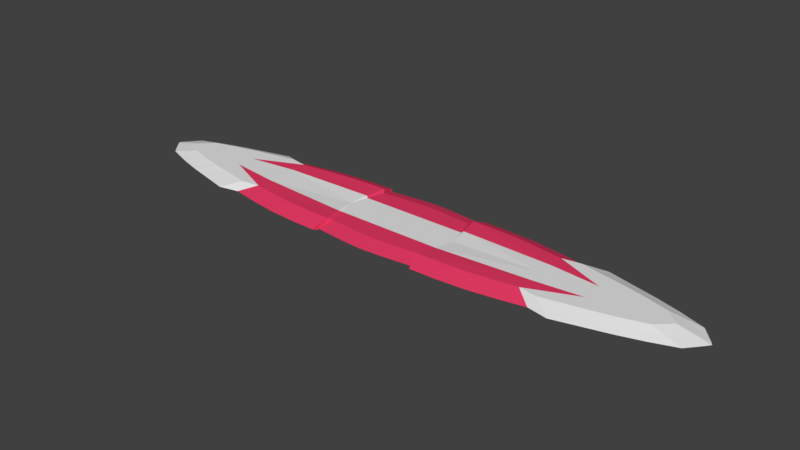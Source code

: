 # Source: Spec_2_Board.blend  (saved by Blender 2.78.0; exported with 4.5.12 LTS)
import bpy
from mathutils import Matrix  # noqa: F401  (used for matrix-valued properties, if any)

bpy.ops.wm.read_factory_settings(use_empty=True)
scene = bpy.context.scene
scene.name = 'Scene'

# ---- collections
col_collection_1 = bpy.data.collections.new('Collection 1'); scene.collection.children.link(col_collection_1)

# ---- materials (node trees are filled in below, after node groups)
mat_magenta = bpy.data.materials.new('Magenta')
mat_magenta.alpha_threshold = 0.0
mat_magenta.use_transparent_shadow = False
mat_magenta.diffuse_color = (0.8, 0.04404, 0.1297, 1.0)
mat_magenta.roughness = 0.5
mat_white = bpy.data.materials.new('White')
mat_white.alpha_threshold = 0.0
mat_white.use_transparent_shadow = False
mat_white.roughness = 0.5
mat_white.specular_intensity = 1.0

# ---- material node trees

# ---- world
world_world = bpy.data.worlds.new('World'); scene.world = world_world
world_world.color = (0.05088, 0.05088, 0.05088)
world_world.use_sun_shadow = False
world_world.sun_shadow_jitter_overblur = 0.0
world_world.cycles.sampling_method = 'MANUAL'

# ---- meshes
me_plane = bpy.data.meshes.new('Plane')
me_plane.from_pydata([(5.754e-06, -80.21, -4.891), (-3.277e-06, 80.22, -4.891), (-62.5, 49.62, -4.891), (-62.5, -49.62, -4.891), (62.5, -49.62, -4.891), (62.5, 49.62, -4.891), (24.14, 76.19, -4.891), (-24.14, 76.19, -4.891), (-24.14, -76.25, -4.891), (24.14, -76.25, -4.891), (-56.99, 44.19, -4.891), (-56.99, -44.18, -4.891), (56.99, -44.18, -4.891), (56.99, 44.19, -4.891), (-66.12, -14.72, -4.891), (66.12, -14.72, -4.891), (66.13, 14.73, -4.891), (-72.15, 0.006121, -4.891), (72.15, 0.006121, -4.891), (-66.13, 14.73, -4.891), (72.33, 14.73, -4.891), (-72.33, 14.73, -4.891), (-72.33, -14.72, -4.891), (72.33, -14.72, -4.891), (-69.78, -7.358, -4.891), (69.78, 7.37, -4.891), (69.78, -7.357, -4.891), (-69.78, 7.37, -4.891), (-67.95, -11.04, -4.891), (67.95, 11.05, -4.891), (71.22, -3.786, -4.891), (-71.22, 3.799, -4.891), (-71.22, -3.786, -4.891), (71.22, 3.798, -4.891), (67.95, -11.04, -4.891), (-67.95, 11.05, -4.891), (-66.95, -12.88, -4.891), (66.95, 12.89, -4.891), (71.71, -1.835, -4.891), (-71.71, 1.847, -4.891), (-70.69, -5.517, -4.891), (70.69, 5.529, -4.891), (68.88, -9.198, -4.891), (-68.88, 9.211, -4.891), (-68.88, -9.199, -4.891), (68.88, 9.211, -4.891), (70.69, -5.517, -4.891), (-70.69, 5.529, -4.891), (-71.71, -1.835, -4.891), (71.71, 1.847, -4.891), (66.95, -12.88, -4.891), (-66.95, 12.89, -4.891), (-45.87, 62.91, -4.891), (45.87, 62.91, -4.891), (-54.15, 56.27, -4.891), (36.06, 69.55, -4.891), (-36.06, 69.55, -4.891), (54.15, 56.27, -4.891), (45.87, -62.94, -4.891), (-45.87, -62.94, -4.891), (54.15, -56.28, -4.891), (-36.06, -69.6, -4.891), (36.06, -69.6, -4.891), (-54.15, -56.28, -4.891), (-69.29, -29.45, -4.891), (69.29, -29.45, -4.891), (-71.95, -21.75, -4.891), (71.95, -21.75, -4.891), (-63.92, -36.81, -4.891), (63.92, -36.81, -4.891), (69.29, 29.46, -4.891), (-69.29, 29.46, -4.891), (63.92, 36.82, -4.891), (-63.92, 36.83, -4.891), (71.95, 21.77, -4.891), (-71.95, 21.77, -4.891), (4.861, 79.52, -4.891), (-4.861, 79.52, -4.891), (4.861, -79.54, -4.891), (-4.861, -79.54, -4.891), (2.174e-05, -79.99, 7.512), (-2.197e-05, 80.0, 7.512), (-62.81, 49.49, 7.512), (-62.81, -49.49, 7.512), (97.4, -8.153, 0.06057), (97.4, 8.166, 0.06057), (-79.55, 48.97, 0.06057), (-24.26, 75.99, 7.512), (79.55, 48.96, 0.06057), (24.25, -76.05, 7.512), (96.13, -10.19, 0.06057), (-57.27, -44.06, 7.512), (57.27, -44.06, 7.512), (64.02, 69.71, 0.06057), (-66.45, -14.68, 5.012), (66.45, -14.68, 5.012), (-89.21, 40.81, 0.06057), (-72.5, 0.006105, 5.012), (72.5, 0.006104, 5.012), (-66.45, 14.69, 5.012), (101.0, -16.31, 0.06057), (-64.02, 69.71, 0.06057), (-72.69, -15.43, 7.512), (89.21, 40.8, 0.06057), (-70.13, -7.338, 5.012), (-64.02, -69.74, 0.06057), (101.0, 16.33, 0.06057), (-70.13, 7.35, 5.012), (-101.0, 16.33, 0.06057), (64.02, -69.74, 0.06057), (-100.1, 2.047, 0.06057), (-71.57, 3.788, 5.012), (100.4, -24.1, 0.06057), (92.29, 16.33, 0.06057), (93.44, 14.29, 0.06057), (-100.4, -24.11, 0.06057), (-67.28, -12.85, 5.012), (-94.83, 12.25, 0.06057), (72.06, -1.83, 5.012), (89.21, -40.79, 0.06057), (-71.04, -5.502, 5.012), (71.04, 5.514, 5.012), (94.83, -12.23, 0.06057), (-89.21, -40.79, 0.06057), (-96.7, -32.63, 0.06057), (-50.33, -77.12, 0.06057), (71.04, -5.502, 5.012), (99.4, 4.209, 0.06057), (-72.06, -1.83, 5.012), (-99.4, -4.196, 0.06057), (50.33, 77.07, 0.06057), (-67.28, 12.86, 5.012), (-98.67, 6.127, 0.06057), (-6.784, -88.14, 0.06057), (-33.69, -84.5, 0.06057), (99.4, -4.195, 0.06057), (75.58, 62.35, 0.06057), (87.23, 54.99, 0.06057), (6.784, -88.14, 0.06057), (94.83, 12.25, 0.06057), (54.42, -56.13, 7.512), (96.13, 10.21, 0.06057), (36.23, -69.41, 7.512), (-54.42, -56.13, 7.512), (93.44, -14.27, 0.06057), (69.63, -29.37, 7.512), (-50.33, 77.07, 0.06057), (87.23, -54.98, 0.06057), (-94.83, -12.23, 0.06057), (-96.13, -10.19, 0.06057), (69.63, 29.38, 7.512), (-69.63, 29.38, 7.512), (100.1, 2.047, 0.06057), (-75.58, 62.35, 0.06057), (72.3, 21.71, 7.512), (-72.3, 21.71, 7.512), (4.885, 79.3, 7.512), (-4.885, 79.3, 7.512), (33.69, 84.43, 0.06057), (-96.13, 10.21, 0.06057), (-87.23, -54.98, 0.06057), (-100.4, 24.12, 0.06057), (-97.4, -8.153, 0.06057), (100.4, 24.12, 0.06057), (62.81, -49.49, 7.512), (62.81, 49.49, 7.512), (24.26, 75.99, 7.512), (33.69, -84.5, 0.06057), (-24.25, -76.05, 7.512), (98.67, 6.126, 0.06057), (-57.27, 44.07, 7.512), (-96.71, 32.65, 0.06057), (-101.0, -16.31, 0.06057), (57.27, 44.07, 7.512), (-98.67, -6.113, 0.06057), (96.71, 32.64, 0.06057), (66.45, 14.69, 5.012), (-75.58, -62.36, 0.06057), (79.54, -48.95, 0.06057), (50.33, -77.12, 0.06057), (72.69, 15.25, 7.512), (-72.69, 15.44, 7.512), (-79.54, -48.95, 0.06057), (72.69, -15.23, 7.512), (100.1, -2.033, 0.06057), (70.13, 7.35, 5.012), (70.13, -7.337, 5.012), (-92.29, -16.31, 0.06057), (-68.28, -11.01, 5.012), (68.28, 11.02, 5.012), (71.57, -3.776, 5.012), (-93.44, -14.27, 0.06057), (-71.57, -3.776, 5.012), (71.57, 3.788, 5.012), (68.28, -11.01, 5.012), (-68.28, 11.02, 5.012), (96.7, -32.63, 0.06057), (67.28, 12.86, 5.012), (-99.4, 4.209, 0.06057), (-72.06, 1.842, 5.012), (98.67, -6.113, 0.06057), (-93.44, 14.29, 0.06057), (69.22, -9.173, 5.012), (-69.22, 9.186, 5.012), (-69.22, -9.174, 5.012), (69.22, 9.186, 5.012), (-92.29, 16.33, 0.06057), (-71.04, 5.514, 5.012), (8.592e-07, -88.87, 0.06057), (72.06, 1.842, 5.012), (67.28, -12.85, 5.012), (92.29, -16.31, 0.06057), (-46.1, 62.74, 7.512), (46.1, 62.74, 7.512), (-54.42, 56.11, 7.512), (36.24, 69.36, 7.512), (-36.24, 69.36, 7.512), (54.42, 56.11, 7.512), (46.1, -62.77, 7.512), (-46.1, -62.77, 7.512), (75.58, -62.36, 0.06057), (-36.23, -69.41, 7.512), (8.592e-07, 88.89, 0.06057), (100.7, 0.006789, 0.06057), (-69.63, -29.37, 7.512), (-33.69, 84.43, 0.06057), (-72.3, -21.7, 7.512), (72.3, -21.69, 7.512), (-64.23, -36.71, 7.512), (64.23, -36.71, 7.512), (-6.785, 88.11, 0.06057), (-87.23, 54.99, 0.06057), (64.23, 36.72, 7.512), (-64.23, 36.73, 7.512), (6.785, 88.11, 0.06057), (-97.4, 8.167, 0.06057), (-100.1, -2.033, 0.06057), (-100.7, 0.006789, 0.06057), (4.885, -79.32, 7.512), (-4.885, -79.32, 7.512), (8.405e-06, -17.67, 5.012), (-7.759e-07, 17.68, 5.012), (-16.73, -59.06, 7.512), (1.575e-05, -59.71, 7.512), (16.73, -59.06, 7.512), (-1.174e-05, 59.01, 7.512), (-19.88, 58.48, 7.512), (19.88, 58.48, 7.512), (1.061, 17.63, 5.012), (3.815e-06, -44.06, 7.512), (1.061, -17.62, 5.012), (1.045, 17.65, 5.048), (-1.907e-05, 44.07, 7.512), (1.046, -17.63, 5.048), (28.64, 44.07, 7.512), (33.76, 16.16, 5.012), (36.87, 16.45, 6.28), (33.76, -16.15, 5.012), (36.87, -16.43, 6.28), (28.64, -44.06, 7.512), (-33.22, -16.18, 5.012), (-36.34, -16.55, 6.262), (-28.64, -44.06, 7.512), (-33.23, 16.19, 5.012), (-28.64, 44.07, 7.512), (-36.34, 16.56, 6.262), (-86.07, -1.932, 2.536), (-83.76, 7.759, 2.536), (5.835, 83.71, 3.786), (-75.02, 52.24, 3.786), (-28.97, 80.21, 3.786), (-80.36, 13.57, 2.536), (-85.48, 3.999, 2.536), (83.17, -31.0, 3.786), (-80.36, -13.56, 2.536), (-79.37, -15.5, 2.536), (-68.41, -46.51, 3.786), (-84.85, -5.808, 2.536), (-86.82, -15.87, 3.786), (-83.17, 31.02, 3.786), (84.86, 5.82, 2.536), (28.97, -80.27, 3.786), (86.36, 22.91, 3.786), (83.76, -7.745, 2.536), (83.76, 7.758, 2.536), (-68.41, 46.52, 3.786), (-76.72, 38.77, 3.786), (86.82, -15.77, 3.786), (-86.82, 15.88, 3.786), (-86.07, 1.944, 2.536), (-86.36, -22.9, 3.786), (76.72, -38.75, 3.786), (-83.17, -31.0, 3.786), (-43.28, -73.26, 3.786), (43.28, 73.21, 3.786), (-84.86, 5.821, 2.536), (-28.97, -80.27, 3.786), (75.02, 52.24, 3.786), (82.67, 9.696, 2.536), (-82.67, -9.684, 2.536), (-65.0, 59.23, 3.786), (28.97, 80.21, 3.786), (-82.67, 9.697, 2.536), (-75.02, -52.24, 3.786), (-86.36, 22.91, 3.786), (-83.76, -7.746, 2.536), (83.17, 31.01, 3.786), (-65.0, -59.24, 3.786), (68.41, -46.5, 3.786), (43.28, -73.26, 3.786), (86.07, -1.931, 2.536), (84.85, -5.807, 2.536), (-79.37, 15.51, 2.536), (1.13e-05, -84.43, 3.786), (79.37, -15.5, 2.536), (65.0, -59.24, 3.786), (-1.055e-05, 84.44, 3.786), (86.6, 0.006446, 2.536), (-5.835, 83.71, 3.786), (-86.6, 0.006447, 2.536), (86.07, 1.944, 2.536), (-81.56, -11.62, 2.536), (75.02, -52.24, 3.786), (-43.28, 73.21, 3.786), (80.36, -13.56, 2.536), (81.56, 11.63, 2.536), (5.835, -83.73, 3.786), (65.0, 59.23, 3.786), (85.48, -3.986, 2.536), (-5.835, -83.73, 3.786), (-85.48, -3.986, 2.536), (85.48, 3.999, 2.536), (-76.72, -38.75, 3.786), (81.56, -11.62, 2.536), (-81.56, 11.63, 2.536), (80.36, 13.57, 2.536), (79.37, 15.51, 2.536), (86.36, -22.9, 3.786), (55.06, -66.25, 3.786), (86.82, 15.79, 3.786), (-55.06, -66.25, 3.786), (76.72, 38.76, 3.786), (-55.06, 66.22, 3.786), (55.06, 66.22, 3.786), (82.67, -9.683, 2.536), (68.41, 46.52, 3.786), (-86.43, 0.006455, -2.415), (-5.823, 83.81, -2.415), (86.43, 0.006455, -2.415), (-1.209e-06, 84.55, -2.415), (64.87, -59.32, -2.415), (79.21, -15.52, -2.415), (3.307e-06, -84.54, -2.415), (-79.21, 15.53, -2.415), (84.68, -5.815, -2.415), (85.89, -1.934, -2.415), (43.19, -73.36, -2.415), (68.27, -46.56, -2.415), (-64.87, -59.32, -2.415), (83.0, 31.05, -2.415), (-83.59, -7.756, -2.415), (-86.19, 22.94, -2.415), (-74.87, -52.3, -2.415), (68.27, 46.58, -2.415), (82.5, -9.696, -2.415), (54.95, 66.31, -2.415), (-54.95, 66.31, -2.415), (76.57, 38.81, -2.415), (-54.95, -66.34, -2.415), (86.64, 15.53, -2.415), (54.95, -66.34, -2.415), (86.18, -22.93, -2.415), (79.21, 15.53, -2.415), (80.2, 13.59, -2.415), (-81.39, 11.65, -2.415), (81.39, -11.64, -2.415), (-76.56, -38.8, -2.415), (85.31, 4.004, -2.415), (-85.31, -3.991, -2.415), (-5.823, -83.84, -2.415), (85.31, -3.991, -2.415), (64.87, 59.31, -2.415), (5.823, -83.84, -2.415), (81.39, 11.65, -2.415), (80.19, -13.58, -2.415), (-43.19, 73.31, -2.415), (74.87, -52.3, -2.415), (-81.39, -11.64, -2.415), (85.89, 1.947, -2.415), (86.19, 22.94, -2.415), (28.91, -80.38, -2.415), (84.68, 5.828, -2.415), (-83.0, 31.06, -2.415), (-86.64, -15.52, -2.415), (-84.68, -5.815, -2.415), (-68.27, -46.57, -2.415), (-79.21, -15.52, -2.415), (-80.19, -13.58, -2.415), (83.0, -31.04, -2.415), (-85.31, 4.004, -2.415), (-80.2, 13.59, -2.415), (-28.91, 80.31, -2.415), (-74.87, 52.3, -2.415), (5.823, 83.81, -2.415), (-83.59, 7.769, -2.415), (-85.89, -1.934, -2.415), (-82.5, 9.709, -2.415), (28.91, 80.31, -2.415), (-64.87, 59.31, -2.415), (-82.5, -9.696, -2.415), (82.5, 9.708, -2.415), (74.87, 52.3, -2.415), (-28.91, -80.38, -2.415), (-84.68, 5.828, -2.415), (43.19, 73.31, -2.415), (-43.19, -73.36, -2.415), (-83.0, -31.04, -2.415), (76.56, -38.8, -2.415), (-86.18, -22.93, -2.415), (-85.89, 1.947, -2.415), (-86.64, 15.53, -2.415), (86.64, -15.52, -2.415), (-76.57, 38.82, -2.415), (-68.27, 46.58, -2.415), (83.59, 7.768, -2.415), (83.59, -7.755, -2.415)], [], [(89, 142, 218, 140, 164, 92, 244, 243, 242, 91, 83, 143, 219, 221, 168, 239, 80, 238), (54, 52, 56, 7, 77, 1, 76, 6, 55, 53, 57, 5, 13, 72, 70, 74, 20, 16, 37, 29, 45, 25, 41, 33, 49, 18, 38, 30, 46, 26, 42, 34, 50, 15, 23, 67, 65, 69, 12, 4, 60, 58, 62, 9, 78, 0, 79, 8, 61, 59, 63, 3, 11, 68, 64, 66, 22, 14, 36, 28, 44, 24, 40, 32, 48, 17, 39, 31, 47, 27, 43, 35, 51, 19, 21, 75, 71, 73, 10, 2), (319, 266, 128, 97), (302, 267, 107, 203), (301, 268, 156, 166), (300, 269, 82, 214), (318, 270, 87, 157), (317, 320, 209, 98), (299, 321, 188, 204), (316, 318, 157, 81), (315, 322, 164, 140), (270, 323, 216, 87), (314, 324, 210, 95), (298, 325, 189, 205), (313, 326, 238, 80), (297, 327, 217, 165), (312, 271, 131, 99), (311, 328, 190, 126), (296, 329, 239, 168), (295, 272, 111, 207), (294, 301, 166, 215), (266, 330, 192, 128), (320, 331, 193, 209), (293, 296, 168, 221), (292, 332, 228, 224), (324, 333, 194, 210), (291, 273, 145, 229), (271, 334, 195, 131), (321, 274, 116, 188), (274, 275, 94, 116), (290, 292, 224, 226), (325, 335, 197, 189), (335, 336, 176, 197), (273, 337, 227, 145), (310, 317, 98, 118), (328, 310, 118, 190), (289, 319, 97, 199), (332, 276, 91, 228), (309, 338, 218, 142), (420, 21, 19, 353), (308, 291, 229, 92), (307, 340, 219, 143), (272, 289, 199, 111), (306, 341, 232, 150), (338, 315, 140, 218), (323, 342, 212, 216), (330, 277, 120, 192), (372, 16, 20, 369), (286, 279, 151, 233), (327, 343, 213, 217), (331, 280, 121, 193), (340, 293, 221, 219), (333, 344, 202, 194), (341, 345, 173, 232), (326, 281, 89, 238), (268, 316, 81, 156), (334, 302, 203, 195), (278, 290, 226, 102), (285, 286, 233, 170), (342, 300, 214, 212), (337, 287, 183, 227), (329, 313, 80, 239), (345, 297, 165, 173), (339, 282, 154, 180), (282, 306, 150, 154), (281, 309, 142, 89), (305, 299, 204, 104), (304, 288, 181, 155), (279, 304, 155, 151), (303, 307, 143, 83), (343, 294, 215, 213), (284, 298, 205, 185), (277, 305, 104, 120), (283, 311, 126, 186), (280, 284, 185, 121), (276, 303, 83, 91), (269, 285, 170, 82), (267, 295, 207, 107), (344, 283, 186, 202), (322, 308, 92, 164), (396, 14, 22, 393), (421, 23, 15, 351), (346, 405, 236, 237), (406, 404, 235, 159), (407, 403, 234, 158), (408, 402, 231, 153), (347, 401, 225, 230), (348, 388, 152, 223), (409, 387, 148, 149), (349, 347, 230, 222), (350, 386, 147, 220), (401, 385, 146, 225), (351, 384, 144, 211), (410, 383, 139, 141), (352, 382, 138, 208), (411, 381, 136, 137), (353, 400, 201, 206), (354, 380, 135, 200), (412, 379, 133, 134), (413, 399, 198, 132), (414, 407, 158, 130), (405, 378, 129, 236), (388, 377, 127, 152), (415, 412, 134, 125), (416, 376, 123, 124), (384, 375, 122, 144), (417, 398, 196, 119), (400, 374, 117, 201), (387, 397, 191, 148), (397, 396, 187, 191), (418, 416, 124, 115), (383, 373, 114, 139), (373, 372, 113, 114), (398, 371, 112, 196), (355, 348, 223, 184), (380, 355, 184, 135), (419, 346, 237, 110), (376, 395, 182, 123), (356, 370, 109, 179), (288, 108, 206, 312), (357, 417, 119, 178), (358, 368, 105, 177), (399, 419, 110, 198), (359, 367, 103, 175), (370, 350, 220, 109), (385, 366, 101, 146), (378, 394, 174, 129), (336, 113, 106, 339), (422, 392, 171, 96), (381, 365, 93, 136), (377, 391, 169, 127), (368, 415, 125, 105), (375, 364, 90, 122), (367, 363, 88, 103), (382, 390, 167, 138), (403, 349, 222, 234), (374, 406, 159, 117), (393, 418, 115, 172), (423, 422, 96, 86), (366, 408, 153, 101), (371, 421, 100, 112), (379, 352, 208, 133), (363, 411, 137, 88), (369, 389, 163, 106), (389, 359, 175, 163), (390, 356, 179, 167), (360, 409, 149, 162), (361, 420, 108, 161), (392, 361, 161, 171), (362, 358, 177, 160), (365, 414, 130, 93), (424, 410, 141, 85), (394, 360, 162, 174), (425, 354, 200, 84), (391, 424, 85, 169), (395, 362, 160, 182), (402, 423, 86, 231), (404, 413, 132, 235), (364, 425, 84, 90), (386, 357, 178, 147), (275, 187, 172, 278), (287, 100, 211, 314), (263, 260, 240, 250, 257, 255, 248, 241), (116, 94, 260, 263, 99, 131, 195, 203, 107, 207, 111, 199, 97, 128, 192, 120, 104, 204, 188), (102, 261, 260, 94), (95, 257, 258, 183), (157, 87, 216, 212, 214, 82, 170, 246, 245, 247, 173, 165, 217, 213, 215, 166, 156, 81), (181, 99, 263, 265), (176, 180, 256, 255), (91, 242, 262), (173, 254, 256, 180, 154, 150, 232), (170, 264, 246), (92, 229, 145, 227, 183, 258, 259), (248, 251, 241), (253, 250, 240), (245, 252, 254, 247), (249, 243, 244, 259), (249, 253, 240, 261, 262), (251, 252, 264, 265, 241), (255, 256, 251, 248), (258, 257, 250, 253), (259, 258, 253, 249), (256, 254, 252, 251), (255, 257, 95, 210, 194, 202, 186, 126, 190, 118, 98, 209, 193, 121, 185, 205, 189, 197, 176), (265, 264, 170, 233, 151, 155, 181), (262, 261, 102, 226, 224, 228, 91), (265, 263, 241), (260, 261, 240), (246, 264, 252, 245), (247, 254, 173), (262, 242, 243, 249), (259, 244, 92), (183, 287, 314, 95), (94, 275, 278, 102), (176, 336, 339, 180), (181, 288, 312, 99), (147, 178, 308, 322), (90, 84, 283, 344), (235, 132, 295, 267), (231, 86, 285, 269), (182, 160, 303, 276), (169, 85, 284, 280), (84, 200, 311, 283), (174, 162, 305, 277), (85, 141, 298, 284), (93, 130, 294, 343), (160, 177, 307, 303), (171, 161, 304, 279), (161, 108, 288, 304), (162, 149, 299, 305), (167, 179, 309, 281), (163, 175, 306, 282), (106, 163, 282, 339), (88, 137, 297, 345), (133, 208, 313, 329), (112, 100, 287, 337), (101, 153, 300, 342), (86, 96, 286, 285), (172, 115, 290, 278), (117, 159, 302, 334), (234, 222, 316, 268), (138, 167, 281, 326), (103, 88, 345, 341), (122, 90, 344, 333), (105, 125, 293, 340), (127, 169, 280, 331), (136, 93, 343, 327), (96, 171, 279, 286), (129, 174, 277, 330), (146, 101, 342, 323), (109, 220, 315, 338), (175, 103, 341, 306), (198, 110, 289, 272), (177, 105, 340, 307), (178, 119, 291, 308), (179, 109, 338, 309), (123, 182, 276, 332), (110, 237, 319, 289), (135, 184, 310, 328), (184, 223, 317, 310), (196, 112, 337, 273), (114, 113, 336, 335), (139, 114, 335, 325), (115, 124, 292, 290), (191, 187, 275, 274), (148, 191, 274, 321), (201, 117, 334, 271), (119, 196, 273, 291), (144, 122, 333, 324), (124, 123, 332, 292), (125, 134, 296, 293), (152, 127, 331, 320), (236, 129, 330, 266), (130, 158, 301, 294), (132, 198, 272, 295), (134, 133, 329, 296), (200, 135, 328, 311), (206, 201, 271, 312), (137, 136, 327, 297), (208, 138, 326, 313), (141, 139, 325, 298), (211, 144, 324, 314), (225, 146, 323, 270), (220, 147, 322, 315), (222, 230, 318, 316), (149, 148, 321, 299), (223, 152, 320, 317), (230, 225, 270, 318), (153, 231, 269, 300), (158, 234, 268, 301), (159, 235, 267, 302), (237, 236, 266, 319), (4, 12, 357, 386), (42, 26, 425, 364), (27, 47, 413, 404), (2, 10, 423, 402), (11, 3, 362, 395), (41, 25, 424, 391), (26, 46, 354, 425), (40, 24, 360, 394), (25, 45, 410, 424), (53, 55, 414, 365), (3, 63, 358, 362), (71, 75, 361, 392), (75, 21, 420, 361), (24, 44, 409, 360), (9, 62, 356, 390), (74, 70, 359, 389), (20, 74, 389, 369), (13, 5, 411, 363), (79, 0, 352, 379), (67, 23, 421, 371), (52, 54, 408, 366), (10, 73, 422, 423), (22, 66, 418, 393), (35, 43, 406, 374), (76, 1, 349, 403), (78, 9, 390, 382), (72, 13, 363, 367), (34, 42, 364, 375), (59, 61, 415, 368), (33, 41, 391, 377), (57, 53, 365, 381), (73, 71, 392, 422), (32, 40, 394, 378), (56, 52, 366, 385), (58, 60, 350, 370), (70, 72, 367, 359), (31, 39, 419, 399), (63, 59, 368, 358), (12, 69, 417, 357), (62, 58, 370, 356), (68, 11, 395, 376), (39, 17, 346, 419), (30, 38, 355, 380), (38, 18, 348, 355), (65, 67, 371, 398), (37, 16, 372, 373), (29, 37, 373, 383), (66, 64, 416, 418), (36, 14, 396, 397), (28, 36, 397, 387), (51, 35, 374, 400), (69, 65, 398, 417), (50, 34, 375, 384), (64, 68, 376, 416), (61, 8, 412, 415), (49, 33, 377, 388), (48, 32, 378, 405), (55, 6, 407, 414), (47, 31, 399, 413), (8, 79, 379, 412), (46, 30, 380, 354), (19, 51, 400, 353), (5, 57, 381, 411), (0, 78, 382, 352), (45, 29, 383, 410), (15, 50, 384, 351), (7, 56, 385, 401), (60, 4, 386, 350), (1, 77, 347, 349), (44, 28, 387, 409), (18, 49, 388, 348), (77, 7, 401, 347), (54, 2, 402, 408), (6, 76, 403, 407), (43, 27, 404, 406), (17, 48, 405, 346), (100, 421, 351, 211), (187, 396, 393, 172), (113, 372, 369, 106), (108, 420, 353, 206)])
me_plane.polygons.foreach_set('material_index', [1, 1, 0, 0, 1, 1, 1, 0, 0, 1, 1, 1, 0, 0, 1, 1, 0, 0, 1, 0, 1, 0, 0, 1, 0, 0, 0, 0, 0, 0, 0, 0, 0, 0, 0, 0, 0, 0, 1, 0, 0, 1, 0, 0, 1, 1, 0, 0, 0, 1, 0, 1, 0, 0, 1, 1, 0, 0, 0, 1, 0, 1, 1, 0, 0, 1, 0, 0, 0, 1, 1, 0, 0, 0, 0, 1, 1, 0, 0, 1, 0, 0, 0, 0, 1, 1, 1, 0, 0, 1, 1, 1, 0, 0, 1, 1, 0, 0, 1, 0, 1, 0, 0, 1, 0, 0, 0, 0, 0, 0, 0, 0, 0, 0, 0, 0, 0, 0, 1, 0, 0, 1, 0, 0, 1, 1, 0, 0, 0, 1, 0, 1, 0, 0, 1, 1, 0, 0, 0, 1, 0, 1, 1, 0, 0, 1, 0, 0, 0, 1, 1, 0, 0, 0, 0, 1, 1, 0, 0, 1, 0, 0, 1, 0, 0, 0, 1, 0, 0, 0, 0, 0, 0, 0, 0, 1, 1, 1, 1, 1, 1, 1, 1, 0, 0, 0, 1, 1, 1, 0, 1, 0, 0, 0, 0, 0, 1, 0, 0, 1, 1, 0, 0, 0, 0, 1, 1, 0, 0, 0, 1, 0, 0, 1, 1, 0, 1, 0, 0, 0, 1, 1, 0, 0, 1, 0, 1, 0, 0, 1, 1, 0, 0, 1, 0, 1, 0, 0, 0, 0, 0, 0, 0, 0, 0, 0, 0, 0, 0, 0, 1, 0, 0, 1, 0, 1, 0, 0, 1, 1, 0, 0, 1, 1, 1, 0, 0, 1, 1, 1, 0, 0, 1, 0, 0, 1, 1, 0, 0, 0, 0, 1, 1, 0, 0, 0, 1, 0, 0, 1, 1, 0, 1, 0, 0, 0, 1, 1, 0, 0, 1, 0, 1, 0, 0, 1, 1, 0, 0, 1, 0, 1, 0, 0, 0, 0, 0, 0, 0, 0, 0, 0, 0, 0, 0, 0, 1, 0, 0, 1, 0, 1, 0, 0, 1, 1, 0, 0, 1, 1, 1, 0, 0, 1, 1, 1, 0, 0, 0, 0, 0, 0])
me_plane.materials.append(mat_magenta)
me_plane.materials.append(mat_white)
me_plane.use_remesh_preserve_volume = False
me_plane.use_remesh_preserve_attributes = False
me_plane.use_mirror_vertex_groups = False
me_plane.update()

# ---- objects
ob_plane = bpy.data.objects.new('Plane', me_plane)

# ---- transforms, parenting, visibility, modifiers, constraints
ob_plane.location = (0.0, 0.0, 0.0)
ob_plane.rotation_euler = (0.0, -0.0, -1.571)
ob_plane.scale = (0.6, 3.75, 1.0)
ob_plane.lineart.crease_threshold = 0.0

# ---- collection membership
col_collection_1.objects.link(ob_plane)

# ---- scene / render settings (as saved in the file)
scene.frame_start = 1; scene.frame_end = 250; scene.frame_set(1)
scene.render.engine = 'BLENDER_EEVEE_NEXT'
scene.render.resolution_percentage = 50
scene.render.dither_intensity = 0.0
scene.cycles.use_denoising = False
scene.cycles.samples = 128
scene.cycles.sampling_pattern = 'TABULATED_SOBOL'
scene.cycles.light_sampling_threshold = 0.0
scene.cycles.use_adaptive_sampling = False
scene.cycles.use_light_tree = False
scene.cycles.blur_glossy = 0.0
scene.cycles.sample_clamp_indirect = 0.0
scene.view_settings.view_transform = 'Standard'
bpy.context.view_layer.update()

# ---- added for rendering (the .blend has no active camera and no usable light): camera, sun
cam_auto = bpy.data.cameras.new('AutoCamera')
cam_auto.lens = 50.0
cam_auto.sensor_width = 36.0
cam_auto.clip_end = 11003.3
ob_auto_camera = bpy.data.objects.new('AutoCamera', cam_auto)
scene.collection.objects.link(ob_auto_camera)
ob_auto_camera.location = (626.996, -752.365, 502.887)
ob_auto_camera.rotation_euler = (1.09748, -7.21219e-08, 0.694738)
scene.camera = ob_auto_camera
light_auto_sun = bpy.data.lights.new('AutoSun', 'SUN')
light_auto_sun.energy = 3.0
light_auto_sun.angle = 0.0523599
ob_auto_sun = bpy.data.objects.new('AutoSun', light_auto_sun)
scene.collection.objects.link(ob_auto_sun)
ob_auto_sun.rotation_euler = (0.872665, 0.174533, 0.523599)
bpy.context.view_layer.update()
